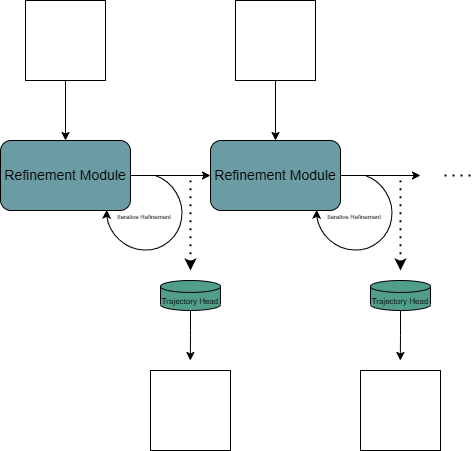

The diagram above was exported from draw.io. Its source (the exported page's mxGraphModel, read from the mxfile embedded in the PNG):
<mxGraphModel dx="1740" dy="541" grid="1" gridSize="10" guides="1" tooltips="1" connect="1" arrows="1" fold="1" page="1" pageScale="1" pageWidth="850" pageHeight="1100" math="0" shadow="0">
  <root>
    <mxCell id="0" />
    <mxCell id="1" parent="0" />
    <mxCell id="33NuVz_HnEi0OvOYYysK-18" parent="1" style="shape=mxgraph.basic.arc;html=1;startAngle=0.39617831251236624;endAngle=0.1027155454240903;endArrow=classic;endFill=1;rotation=-125;" value="" vertex="1">
      <mxGeometry height="81.66" width="84.8" x="-498.28999999999996" y="440.56" as="geometry" />
    </mxCell>
    <mxCell id="33NuVz_HnEi0OvOYYysK-24" edge="1" parent="1" source="33NuVz_HnEi0OvOYYysK-1" style="edgeStyle=orthogonalEdgeStyle;rounded=0;orthogonalLoop=1;jettySize=auto;html=1;exitX=1;exitY=0.5;exitDx=0;exitDy=0;entryX=0;entryY=0.5;entryDx=0;entryDy=0;">
      <mxGeometry relative="1" as="geometry">
        <mxPoint x="-390" y="445" as="targetPoint" />
      </mxGeometry>
    </mxCell>
    <mxCell id="33NuVz_HnEi0OvOYYysK-1" parent="1" style="rounded=1;whiteSpace=wrap;html=1;fillColor=light-dark(#6B9CA4,#476A6F);strokeColor=light-dark(#000000,transparent);" value="&lt;font style=&quot;color: light-dark(rgb(0, 0, 0), rgb(25, 0, 51)); font-size: 14px;&quot;&gt;Refinement Module&lt;/font&gt;" vertex="1">
      <mxGeometry height="70" width="130" x="-600" y="410" as="geometry" />
    </mxCell>
    <mxCell id="33NuVz_HnEi0OvOYYysK-20" parent="1" style="text;html=1;whiteSpace=wrap;strokeColor=none;fillColor=none;align=center;verticalAlign=middle;rounded=0;autosize=1;resizable=0;" value="&lt;font style=&quot;font-size: 6px;&quot;&gt;Iterative Refinement&amp;nbsp;&lt;/font&gt;" vertex="1">
      <mxGeometry height="30" width="80" x="-495" y="470" as="geometry" />
    </mxCell>
    <mxCell id="33NuVz_HnEi0OvOYYysK-26" parent="1" style="shape=mxgraph.basic.arc;html=1;startAngle=0.39617831251236624;endAngle=0.1027155454240903;endArrow=classic;endFill=1;rotation=-125;" value="" vertex="1">
      <mxGeometry height="81.66" width="84.8" x="-288.28999999999996" y="440.56" as="geometry" />
    </mxCell>
    <mxCell id="33NuVz_HnEi0OvOYYysK-27" edge="1" parent="1" source="33NuVz_HnEi0OvOYYysK-28" style="edgeStyle=orthogonalEdgeStyle;rounded=0;orthogonalLoop=1;jettySize=auto;html=1;exitX=1;exitY=0.5;exitDx=0;exitDy=0;entryX=0;entryY=0.5;entryDx=0;entryDy=0;">
      <mxGeometry relative="1" as="geometry">
        <mxPoint x="-180" y="445" as="targetPoint" />
      </mxGeometry>
    </mxCell>
    <mxCell id="33NuVz_HnEi0OvOYYysK-28" parent="1" style="rounded=1;whiteSpace=wrap;html=1;fillColor=light-dark(#6B9CA4,#476A6F);strokeColor=light-dark(#000000,transparent);" value="&lt;font style=&quot;color: light-dark(rgb(0, 0, 0), rgb(25, 0, 51)); font-size: 14px;&quot;&gt;Refinement Module&lt;/font&gt;" vertex="1">
      <mxGeometry height="70" width="130" x="-390" y="410" as="geometry" />
    </mxCell>
    <mxCell id="33NuVz_HnEi0OvOYYysK-29" parent="1" style="text;html=1;whiteSpace=wrap;strokeColor=none;fillColor=none;align=center;verticalAlign=middle;rounded=0;autosize=1;resizable=0;" value="&lt;font style=&quot;font-size: 6px;&quot;&gt;Iterative Refinement&amp;nbsp;&lt;/font&gt;" vertex="1">
      <mxGeometry height="30" width="80" x="-285" y="470" as="geometry" />
    </mxCell>
    <mxCell id="33NuVz_HnEi0OvOYYysK-34" edge="1" parent="1" style="endArrow=none;dashed=1;html=1;dashPattern=1 3;strokeWidth=2;rounded=0;startArrow=classic;startFill=1;" value="">
      <mxGeometry height="50" relative="1" width="50" as="geometry">
        <mxPoint x="-410" y="540" as="sourcePoint" />
        <mxPoint x="-410" y="450" as="targetPoint" />
      </mxGeometry>
    </mxCell>
    <mxCell id="33NuVz_HnEi0OvOYYysK-49" edge="1" parent="1" source="33NuVz_HnEi0OvOYYysK-36" style="edgeStyle=orthogonalEdgeStyle;rounded=0;orthogonalLoop=1;jettySize=auto;html=1;exitX=0.5;exitY=1;exitDx=0;exitDy=0;exitPerimeter=0;">
      <mxGeometry relative="1" as="geometry">
        <mxPoint x="-410.18181818181824" y="630" as="targetPoint" />
      </mxGeometry>
    </mxCell>
    <mxCell id="33NuVz_HnEi0OvOYYysK-36" parent="1" style="shape=cylinder3;whiteSpace=wrap;html=1;boundedLbl=1;backgroundOutline=1;size=5.967722246723838;strokeColor=light-dark(#000000,#CCFFE6);fillColor=light-dark(#519E8A,#519E8A);" value="&lt;font style=&quot;font-size: 8px;&quot;&gt;Trajectory Head&lt;/font&gt;" vertex="1">
      <mxGeometry height="30" width="60" x="-440" y="550" as="geometry" />
    </mxCell>
    <mxCell id="33NuVz_HnEi0OvOYYysK-38" edge="1" parent="1" style="endArrow=none;dashed=1;html=1;dashPattern=1 3;strokeWidth=2;rounded=0;startArrow=classic;startFill=1;" value="">
      <mxGeometry height="50" relative="1" width="50" as="geometry">
        <mxPoint x="-200" y="540" as="sourcePoint" />
        <mxPoint x="-200" y="450" as="targetPoint" />
      </mxGeometry>
    </mxCell>
    <mxCell id="33NuVz_HnEi0OvOYYysK-50" edge="1" parent="1" source="33NuVz_HnEi0OvOYYysK-39" style="edgeStyle=orthogonalEdgeStyle;rounded=0;orthogonalLoop=1;jettySize=auto;html=1;exitX=0.5;exitY=1;exitDx=0;exitDy=0;exitPerimeter=0;">
      <mxGeometry relative="1" as="geometry">
        <mxPoint x="-200.18181818181824" y="630" as="targetPoint" />
      </mxGeometry>
    </mxCell>
    <mxCell id="33NuVz_HnEi0OvOYYysK-39" parent="1" style="shape=cylinder3;whiteSpace=wrap;html=1;boundedLbl=1;backgroundOutline=1;size=5.967722246723838;strokeColor=light-dark(#000000,#CCFFE6);fillColor=light-dark(#519E8A,#519E8A);" value="&lt;font style=&quot;font-size: 8px;&quot;&gt;Trajectory Head&lt;/font&gt;" vertex="1">
      <mxGeometry height="30" width="60" x="-230" y="550" as="geometry" />
    </mxCell>
    <mxCell id="33NuVz_HnEi0OvOYYysK-48" edge="1" parent="1" style="endArrow=none;dashed=1;html=1;dashPattern=1 3;strokeWidth=2;rounded=0;" value="">
      <mxGeometry height="50" relative="1" width="50" as="geometry">
        <mxPoint x="-130" y="445" as="sourcePoint" />
        <mxPoint x="-160" y="445" as="targetPoint" />
      </mxGeometry>
    </mxCell>
    <mxCell id="33NuVz_HnEi0OvOYYysK-54" edge="1" parent="1" source="33NuVz_HnEi0OvOYYysK-51" style="edgeStyle=orthogonalEdgeStyle;rounded=0;orthogonalLoop=1;jettySize=auto;html=1;exitX=0.5;exitY=1;exitDx=0;exitDy=0;entryX=0.5;entryY=0;entryDx=0;entryDy=0;" target="33NuVz_HnEi0OvOYYysK-1">
      <mxGeometry relative="1" as="geometry" />
    </mxCell>
    <mxCell id="33NuVz_HnEi0OvOYYysK-51" parent="1" style="whiteSpace=wrap;html=1;aspect=fixed;" value="" vertex="1">
      <mxGeometry height="80" width="80" x="-575" y="270" as="geometry" />
    </mxCell>
    <mxCell id="33NuVz_HnEi0OvOYYysK-55" edge="1" parent="1" source="33NuVz_HnEi0OvOYYysK-52" style="edgeStyle=orthogonalEdgeStyle;rounded=0;orthogonalLoop=1;jettySize=auto;html=1;exitX=0.5;exitY=1;exitDx=0;exitDy=0;entryX=0.5;entryY=0;entryDx=0;entryDy=0;" target="33NuVz_HnEi0OvOYYysK-28">
      <mxGeometry relative="1" as="geometry" />
    </mxCell>
    <mxCell id="33NuVz_HnEi0OvOYYysK-52" parent="1" style="whiteSpace=wrap;html=1;aspect=fixed;" value="" vertex="1">
      <mxGeometry height="80" width="80" x="-365" y="270" as="geometry" />
    </mxCell>
    <mxCell id="33NuVz_HnEi0OvOYYysK-56" parent="1" style="whiteSpace=wrap;html=1;aspect=fixed;" value="" vertex="1">
      <mxGeometry height="80" width="80" x="-450" y="640" as="geometry" />
    </mxCell>
    <mxCell id="33NuVz_HnEi0OvOYYysK-57" parent="1" style="whiteSpace=wrap;html=1;aspect=fixed;" value="" vertex="1">
      <mxGeometry height="80" width="80" x="-240" y="640" as="geometry" />
    </mxCell>
  </root>
</mxGraphModel>